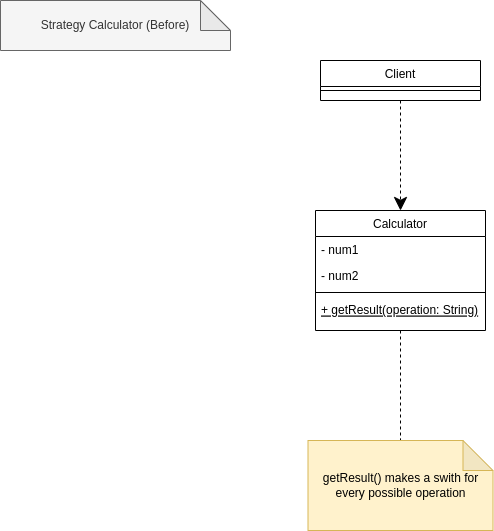

The diagram above was exported from draw.io. Its source (the exported page's mxGraphModel, read from the mxfile embedded in the PNG):
<mxGraphModel dx="1422" dy="767" grid="1" gridSize="10" guides="1" tooltips="1" connect="1" arrows="1" fold="1" page="1" pageScale="1" pageWidth="827" pageHeight="1169" math="0" shadow="0">
  <root>
    <mxCell id="WIyWlLk6GJQsqaUBKTNV-0" />
    <mxCell id="WIyWlLk6GJQsqaUBKTNV-1" parent="WIyWlLk6GJQsqaUBKTNV-0" />
    <mxCell id="AIjXlA_DvWzMOcMBsnP1-8" style="edgeStyle=orthogonalEdgeStyle;rounded=0;orthogonalLoop=1;jettySize=auto;html=1;exitX=0.5;exitY=1;exitDx=0;exitDy=0;entryX=0.5;entryY=0;entryDx=0;entryDy=0;endSize=11;startSize=11;dashed=1;" edge="1" parent="WIyWlLk6GJQsqaUBKTNV-1" source="zkfFHV4jXpPFQw0GAbJ--6" target="AIjXlA_DvWzMOcMBsnP1-1">
      <mxGeometry relative="1" as="geometry" />
    </mxCell>
    <mxCell id="zkfFHV4jXpPFQw0GAbJ--6" value="Client" style="swimlane;fontStyle=0;align=center;verticalAlign=top;childLayout=stackLayout;horizontal=1;startSize=26;horizontalStack=0;resizeParent=1;resizeLast=0;collapsible=1;marginBottom=0;rounded=0;shadow=0;strokeWidth=1;" parent="WIyWlLk6GJQsqaUBKTNV-1" vertex="1">
      <mxGeometry x="360" y="90" width="160" height="40" as="geometry">
        <mxRectangle x="130" y="380" width="160" height="26" as="alternateBounds" />
      </mxGeometry>
    </mxCell>
    <mxCell id="zkfFHV4jXpPFQw0GAbJ--9" value="" style="line;html=1;strokeWidth=1;align=left;verticalAlign=middle;spacingTop=-1;spacingLeft=3;spacingRight=3;rotatable=0;labelPosition=right;points=[];portConstraint=eastwest;" parent="zkfFHV4jXpPFQw0GAbJ--6" vertex="1">
      <mxGeometry y="26" width="160" height="8" as="geometry" />
    </mxCell>
    <mxCell id="AIjXlA_DvWzMOcMBsnP1-0" value="Strategy Calculator (Before)" style="shape=note;whiteSpace=wrap;html=1;backgroundOutline=1;darkOpacity=0.05;fillColor=#f5f5f5;fontColor=#333333;strokeColor=#666666;" vertex="1" parent="WIyWlLk6GJQsqaUBKTNV-1">
      <mxGeometry x="40" y="30" width="230" height="50" as="geometry" />
    </mxCell>
    <mxCell id="AIjXlA_DvWzMOcMBsnP1-9" style="edgeStyle=orthogonalEdgeStyle;rounded=0;orthogonalLoop=1;jettySize=auto;html=1;exitX=0.5;exitY=1;exitDx=0;exitDy=0;entryX=0.5;entryY=0;entryDx=0;entryDy=0;entryPerimeter=0;dashed=1;startSize=11;endSize=11;endArrow=none;endFill=0;" edge="1" parent="WIyWlLk6GJQsqaUBKTNV-1" source="AIjXlA_DvWzMOcMBsnP1-1" target="AIjXlA_DvWzMOcMBsnP1-7">
      <mxGeometry relative="1" as="geometry" />
    </mxCell>
    <mxCell id="AIjXlA_DvWzMOcMBsnP1-1" value="Calculator" style="swimlane;fontStyle=0;align=center;verticalAlign=top;childLayout=stackLayout;horizontal=1;startSize=26;horizontalStack=0;resizeParent=1;resizeLast=0;collapsible=1;marginBottom=0;rounded=0;shadow=0;strokeWidth=1;" vertex="1" parent="WIyWlLk6GJQsqaUBKTNV-1">
      <mxGeometry x="355" y="240" width="170" height="120" as="geometry">
        <mxRectangle x="130" y="380" width="160" height="26" as="alternateBounds" />
      </mxGeometry>
    </mxCell>
    <mxCell id="AIjXlA_DvWzMOcMBsnP1-2" value="- num1" style="text;align=left;verticalAlign=top;spacingLeft=4;spacingRight=4;overflow=hidden;rotatable=0;points=[[0,0.5],[1,0.5]];portConstraint=eastwest;" vertex="1" parent="AIjXlA_DvWzMOcMBsnP1-1">
      <mxGeometry y="26" width="170" height="26" as="geometry" />
    </mxCell>
    <mxCell id="AIjXlA_DvWzMOcMBsnP1-3" value="- num2" style="text;align=left;verticalAlign=top;spacingLeft=4;spacingRight=4;overflow=hidden;rotatable=0;points=[[0,0.5],[1,0.5]];portConstraint=eastwest;rounded=0;shadow=0;html=0;" vertex="1" parent="AIjXlA_DvWzMOcMBsnP1-1">
      <mxGeometry y="52" width="170" height="26" as="geometry" />
    </mxCell>
    <mxCell id="AIjXlA_DvWzMOcMBsnP1-4" value="" style="line;html=1;strokeWidth=1;align=left;verticalAlign=middle;spacingTop=-1;spacingLeft=3;spacingRight=3;rotatable=0;labelPosition=right;points=[];portConstraint=eastwest;" vertex="1" parent="AIjXlA_DvWzMOcMBsnP1-1">
      <mxGeometry y="78" width="170" height="8" as="geometry" />
    </mxCell>
    <mxCell id="AIjXlA_DvWzMOcMBsnP1-5" value="+ getResult(operation: String)" style="text;align=left;verticalAlign=top;spacingLeft=4;spacingRight=4;overflow=hidden;rotatable=0;points=[[0,0.5],[1,0.5]];portConstraint=eastwest;fontStyle=4" vertex="1" parent="AIjXlA_DvWzMOcMBsnP1-1">
      <mxGeometry y="86" width="170" height="26" as="geometry" />
    </mxCell>
    <mxCell id="AIjXlA_DvWzMOcMBsnP1-7" value="getResult() makes a swith for every possible operation" style="shape=note;whiteSpace=wrap;html=1;backgroundOutline=1;darkOpacity=0.05;fillColor=#fff2cc;strokeColor=#d6b656;" vertex="1" parent="WIyWlLk6GJQsqaUBKTNV-1">
      <mxGeometry x="347.5" y="470" width="185" height="90" as="geometry" />
    </mxCell>
  </root>
</mxGraphModel>